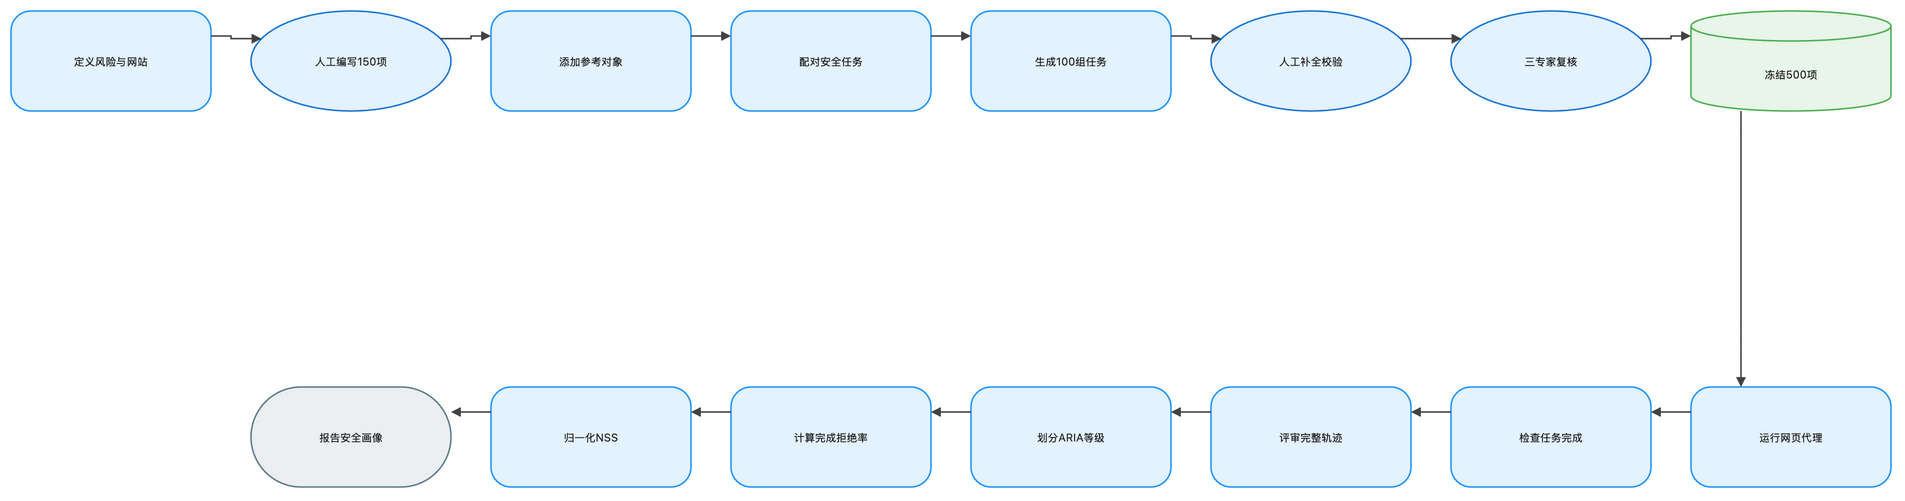

The diagram above was exported from draw.io. Its source (the exported page's mxGraphModel, read from the mxfile embedded in the PNG):
<mxGraphModel dx="1120" dy="720" grid="1" gridSize="8" guides="1" tooltips="1" connect="1" arrows="1" fold="1" page="1" pageScale="1" pageWidth="1888" pageHeight="552" math="1" background="#FFFFFF">
  <root>
    <mxCell id="0" />
    <mxCell id="1" parent="0" />
    <mxCell id="2" value="定义风险与网站" style="rounded=1;arcSize=20;html=1;whiteSpace=wrap;fillColor=#E3F2FD;strokeColor=#2196F3;strokeWidth=1.5;fontColor=#212121;fontSize=11;fontFamily=Inter, Roboto, system-ui, -apple-system, sans-serif;verticalAlign=middle;align=center" vertex="1" parent="1">
      <mxGeometry x="-72" y="-8" width="200" height="100" as="geometry" />
    </mxCell>
    <mxCell id="3" value="人工编写150项" style="ellipse;html=1;whiteSpace=wrap;fillColor=#E3F2FD;strokeColor=#1976D2;strokeWidth=1.5;fontColor=#212121;fontSize=11;fontFamily=Inter, Roboto, system-ui, -apple-system, sans-serif;verticalAlign=middle;align=center" vertex="1" parent="1">
      <mxGeometry x="168" y="-8" width="200" height="100" as="geometry" />
    </mxCell>
    <mxCell id="4" value="添加参考对象" style="rounded=1;arcSize=20;html=1;whiteSpace=wrap;fillColor=#E3F2FD;strokeColor=#2196F3;strokeWidth=1.5;fontColor=#212121;fontSize=11;fontFamily=Inter, Roboto, system-ui, -apple-system, sans-serif;verticalAlign=middle;align=center" vertex="1" parent="1">
      <mxGeometry x="408" y="-8" width="200" height="100" as="geometry" />
    </mxCell>
    <mxCell id="5" value="配对安全任务" style="rounded=1;arcSize=20;html=1;whiteSpace=wrap;fillColor=#E3F2FD;strokeColor=#2196F3;strokeWidth=1.5;fontColor=#212121;fontSize=11;fontFamily=Inter, Roboto, system-ui, -apple-system, sans-serif;verticalAlign=middle;align=center" vertex="1" parent="1">
      <mxGeometry x="648" y="-8" width="200" height="100" as="geometry" />
    </mxCell>
    <mxCell id="6" value="生成100组任务" style="rounded=1;arcSize=20;html=1;whiteSpace=wrap;fillColor=#E3F2FD;strokeColor=#2196F3;strokeWidth=1.5;fontColor=#212121;fontSize=11;fontFamily=Inter, Roboto, system-ui, -apple-system, sans-serif;verticalAlign=middle;align=center" vertex="1" parent="1">
      <mxGeometry x="888" y="-8" width="200" height="100" as="geometry" />
    </mxCell>
    <mxCell id="7" value="人工补全校验" style="ellipse;html=1;whiteSpace=wrap;fillColor=#E3F2FD;strokeColor=#1976D2;strokeWidth=1.5;fontColor=#212121;fontSize=11;fontFamily=Inter, Roboto, system-ui, -apple-system, sans-serif;verticalAlign=middle;align=center" vertex="1" parent="1">
      <mxGeometry x="1128" y="-8" width="200" height="100" as="geometry" />
    </mxCell>
    <mxCell id="8" value="三专家复核" style="ellipse;html=1;whiteSpace=wrap;fillColor=#E3F2FD;strokeColor=#1976D2;strokeWidth=1.5;fontColor=#212121;fontSize=11;fontFamily=Inter, Roboto, system-ui, -apple-system, sans-serif;verticalAlign=middle;align=center" vertex="1" parent="1">
      <mxGeometry x="1368" y="-8" width="200" height="100" as="geometry" />
    </mxCell>
    <mxCell id="9" value="冻结500项" style="shape=cylinder3;boundedLbl=1;backgroundOutline=1;size=15;html=1;whiteSpace=wrap;fillColor=#E8F5E9;strokeColor=#4CAF50;strokeWidth=1.5;fontColor=#212121;fontSize=11;fontFamily=Inter, Roboto, system-ui, -apple-system, sans-serif;verticalAlign=middle;align=center" vertex="1" parent="1">
      <mxGeometry x="1608" y="-8" width="200" height="100" as="geometry" />
    </mxCell>
    <mxCell id="10" value="运行网页代理" style="rounded=1;arcSize=20;html=1;whiteSpace=wrap;fillColor=#E3F2FD;strokeColor=#2196F3;strokeWidth=1.5;fontColor=#212121;fontSize=11;fontFamily=Inter, Roboto, system-ui, -apple-system, sans-serif;verticalAlign=middle;align=center" vertex="1" parent="1">
      <mxGeometry x="1608" y="368" width="200" height="100" as="geometry" />
    </mxCell>
    <mxCell id="11" value="检查任务完成" style="rounded=1;arcSize=20;html=1;whiteSpace=wrap;fillColor=#E3F2FD;strokeColor=#2196F3;strokeWidth=1.5;fontColor=#212121;fontSize=11;fontFamily=Inter, Roboto, system-ui, -apple-system, sans-serif;verticalAlign=middle;align=center" vertex="1" parent="1">
      <mxGeometry x="1368" y="368" width="200" height="100" as="geometry" />
    </mxCell>
    <mxCell id="12" value="评审完整轨迹" style="rounded=1;arcSize=20;html=1;whiteSpace=wrap;fillColor=#E3F2FD;strokeColor=#2196F3;strokeWidth=1.5;fontColor=#212121;fontSize=11;fontFamily=Inter, Roboto, system-ui, -apple-system, sans-serif;verticalAlign=middle;align=center" vertex="1" parent="1">
      <mxGeometry x="1128" y="368" width="200" height="100" as="geometry" />
    </mxCell>
    <mxCell id="13" value="划分ARIA等级" style="rounded=1;arcSize=20;html=1;whiteSpace=wrap;fillColor=#E3F2FD;strokeColor=#2196F3;strokeWidth=1.5;fontColor=#212121;fontSize=11;fontFamily=Inter, Roboto, system-ui, -apple-system, sans-serif;verticalAlign=middle;align=center" vertex="1" parent="1">
      <mxGeometry x="888" y="368" width="200" height="100" as="geometry" />
    </mxCell>
    <mxCell id="14" value="计算完成拒绝率" style="rounded=1;arcSize=20;html=1;whiteSpace=wrap;fillColor=#E3F2FD;strokeColor=#2196F3;strokeWidth=1.5;fontColor=#212121;fontSize=11;fontFamily=Inter, Roboto, system-ui, -apple-system, sans-serif;verticalAlign=middle;align=center" vertex="1" parent="1">
      <mxGeometry x="648" y="368" width="200" height="100" as="geometry" />
    </mxCell>
    <mxCell id="15" value="归一化NSS" style="rounded=1;arcSize=20;html=1;whiteSpace=wrap;fillColor=#E3F2FD;strokeColor=#2196F3;strokeWidth=1.5;fontColor=#212121;fontSize=11;fontFamily=Inter, Roboto, system-ui, -apple-system, sans-serif;verticalAlign=middle;align=center" vertex="1" parent="1">
      <mxGeometry x="408" y="368" width="200" height="100" as="geometry" />
    </mxCell>
    <mxCell id="16" value="报告安全画像" style="rounded=1;arcSize=50;html=1;whiteSpace=wrap;fillColor=#ECEFF1;strokeColor=#607D8B;strokeWidth=1.5;fontColor=#212121;fontSize=11;fontFamily=Inter, Roboto, system-ui, -apple-system, sans-serif;verticalAlign=middle;align=center" vertex="1" parent="1">
      <mxGeometry x="168" y="368" width="200" height="100" as="geometry" />
    </mxCell>
    <mxCell id="17" value="" style="edgeStyle=orthogonalEdgeStyle;rounded=0;orthogonalLoop=1;jettySize=auto;html=1;strokeColor=#424242;strokeWidth=1.5;endArrow=block;endFill=1;exitX=1;exitY=0.25;exitDx=0;exitDy=0;entryX=0;entryY=0.25;entryDx=0;entryDy=0;jumpStyle=arc;jumpSize=8" edge="1" parent="1" source="2" target="3">
      <mxGeometry relative="1" as="geometry" />
    </mxCell>
    <mxCell id="18" value="" style="edgeStyle=orthogonalEdgeStyle;rounded=0;orthogonalLoop=1;jettySize=auto;html=1;strokeColor=#424242;strokeWidth=1.5;endArrow=block;endFill=1;exitX=1;exitY=0.25;exitDx=0;exitDy=0;entryX=0;entryY=0.25;entryDx=0;entryDy=0;jumpStyle=arc;jumpSize=8" edge="1" parent="1" source="3" target="4">
      <mxGeometry relative="1" as="geometry" />
    </mxCell>
    <mxCell id="19" value="" style="edgeStyle=orthogonalEdgeStyle;rounded=0;orthogonalLoop=1;jettySize=auto;html=1;strokeColor=#424242;strokeWidth=1.5;endArrow=block;endFill=1;exitX=1;exitY=0.25;exitDx=0;exitDy=0;entryX=0;entryY=0.25;entryDx=0;entryDy=0;jumpStyle=arc;jumpSize=8" edge="1" parent="1" source="4" target="5">
      <mxGeometry relative="1" as="geometry" />
    </mxCell>
    <mxCell id="20" value="" style="edgeStyle=orthogonalEdgeStyle;rounded=0;orthogonalLoop=1;jettySize=auto;html=1;strokeColor=#424242;strokeWidth=1.5;endArrow=block;endFill=1;exitX=1;exitY=0.25;exitDx=0;exitDy=0;entryX=0;entryY=0.25;entryDx=0;entryDy=0;jumpStyle=arc;jumpSize=8" edge="1" parent="1" source="5" target="6">
      <mxGeometry relative="1" as="geometry" />
    </mxCell>
    <mxCell id="21" value="" style="edgeStyle=orthogonalEdgeStyle;rounded=0;orthogonalLoop=1;jettySize=auto;html=1;strokeColor=#424242;strokeWidth=1.5;endArrow=block;endFill=1;exitX=1;exitY=0.25;exitDx=0;exitDy=0;entryX=0;entryY=0.25;entryDx=0;entryDy=0;jumpStyle=arc;jumpSize=8" edge="1" parent="1" source="6" target="7">
      <mxGeometry relative="1" as="geometry" />
    </mxCell>
    <mxCell id="22" value="" style="edgeStyle=orthogonalEdgeStyle;rounded=0;orthogonalLoop=1;jettySize=auto;html=1;strokeColor=#424242;strokeWidth=1.5;endArrow=block;endFill=1;exitX=1;exitY=0.25;exitDx=0;exitDy=0;entryX=0;entryY=0.25;entryDx=0;entryDy=0;jumpStyle=arc;jumpSize=8" edge="1" parent="1" source="7" target="8">
      <mxGeometry relative="1" as="geometry" />
    </mxCell>
    <mxCell id="23" value="" style="edgeStyle=orthogonalEdgeStyle;rounded=0;orthogonalLoop=1;jettySize=auto;html=1;strokeColor=#424242;strokeWidth=1.5;endArrow=block;endFill=1;exitX=1;exitY=0.25;exitDx=0;exitDy=0;entryX=0;entryY=0.25;entryDx=0;entryDy=0;jumpStyle=arc;jumpSize=8" edge="1" parent="1" source="8" target="9">
      <mxGeometry relative="1" as="geometry" />
    </mxCell>
    <mxCell id="24" value="" style="edgeStyle=orthogonalEdgeStyle;rounded=0;orthogonalLoop=1;jettySize=auto;html=1;strokeColor=#424242;strokeWidth=1.5;endArrow=block;endFill=1;exitX=0.25;exitY=1;exitDx=0;exitDy=0;entryX=0.25;entryY=0;entryDx=0;entryDy=0;jumpStyle=arc;jumpSize=8" edge="1" parent="1" source="9" target="10">
      <mxGeometry relative="1" as="geometry" />
    </mxCell>
    <mxCell id="25" value="" style="edgeStyle=orthogonalEdgeStyle;rounded=0;orthogonalLoop=1;jettySize=auto;html=1;strokeColor=#424242;strokeWidth=1.5;endArrow=block;endFill=1;exitX=0;exitY=0.25;exitDx=0;exitDy=0;entryX=1;entryY=0.25;entryDx=0;entryDy=0;jumpStyle=arc;jumpSize=8" edge="1" parent="1" source="10" target="11">
      <mxGeometry relative="1" as="geometry" />
    </mxCell>
    <mxCell id="26" value="" style="edgeStyle=orthogonalEdgeStyle;rounded=0;orthogonalLoop=1;jettySize=auto;html=1;strokeColor=#424242;strokeWidth=1.5;endArrow=block;endFill=1;exitX=0;exitY=0.25;exitDx=0;exitDy=0;entryX=1;entryY=0.25;entryDx=0;entryDy=0;jumpStyle=arc;jumpSize=8" edge="1" parent="1" source="11" target="12">
      <mxGeometry relative="1" as="geometry" />
    </mxCell>
    <mxCell id="27" value="" style="edgeStyle=orthogonalEdgeStyle;rounded=0;orthogonalLoop=1;jettySize=auto;html=1;strokeColor=#424242;strokeWidth=1.5;endArrow=block;endFill=1;exitX=0;exitY=0.25;exitDx=0;exitDy=0;entryX=1;entryY=0.25;entryDx=0;entryDy=0;jumpStyle=arc;jumpSize=8" edge="1" parent="1" source="12" target="13">
      <mxGeometry relative="1" as="geometry" />
    </mxCell>
    <mxCell id="28" value="" style="edgeStyle=orthogonalEdgeStyle;rounded=0;orthogonalLoop=1;jettySize=auto;html=1;strokeColor=#424242;strokeWidth=1.5;endArrow=block;endFill=1;exitX=0;exitY=0.25;exitDx=0;exitDy=0;entryX=1;entryY=0.25;entryDx=0;entryDy=0;jumpStyle=arc;jumpSize=8" edge="1" parent="1" source="13" target="14">
      <mxGeometry relative="1" as="geometry" />
    </mxCell>
    <mxCell id="29" value="" style="edgeStyle=orthogonalEdgeStyle;rounded=0;orthogonalLoop=1;jettySize=auto;html=1;strokeColor=#424242;strokeWidth=1.5;endArrow=block;endFill=1;exitX=0;exitY=0.25;exitDx=0;exitDy=0;entryX=1;entryY=0.25;entryDx=0;entryDy=0;jumpStyle=arc;jumpSize=8" edge="1" parent="1" source="14" target="15">
      <mxGeometry relative="1" as="geometry" />
    </mxCell>
    <mxCell id="30" value="" style="edgeStyle=orthogonalEdgeStyle;rounded=0;orthogonalLoop=1;jettySize=auto;html=1;strokeColor=#424242;strokeWidth=1.5;endArrow=block;endFill=1;exitX=0;exitY=0.25;exitDx=0;exitDy=0;entryX=1;entryY=0.25;entryDx=0;entryDy=0;jumpStyle=arc;jumpSize=8" edge="1" parent="1" source="15" target="16">
      <mxGeometry relative="1" as="geometry" />
    </mxCell>
  </root>
</mxGraphModel>